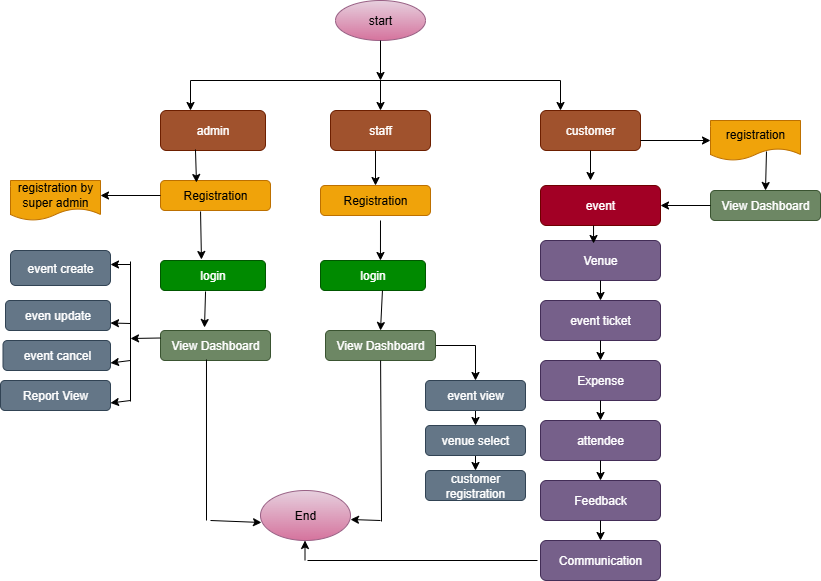

The diagram above was exported from draw.io. Its source (the exported page's mxGraphModel, read from the mxfile embedded in the PNG):
<mxGraphModel dx="864" dy="516" grid="1" gridSize="10" guides="1" tooltips="1" connect="1" arrows="1" fold="1" page="1" pageScale="1" pageWidth="850" pageHeight="1100" math="0" shadow="0">
  <root>
    <mxCell id="0" />
    <mxCell id="1" parent="0" />
    <mxCell id="Q7Griauc_RIcYcY8TXaZ-1" value="start" style="ellipse;whiteSpace=wrap;html=1;fillColor=#e6d0de;gradientColor=#d5739d;strokeColor=#996185;" vertex="1" parent="1">
      <mxGeometry x="345" y="20" width="90" height="40" as="geometry" />
    </mxCell>
    <mxCell id="Q7Griauc_RIcYcY8TXaZ-2" value="" style="endArrow=classic;html=1;rounded=0;exitX=0.5;exitY=1;exitDx=0;exitDy=0;" edge="1" parent="1" source="Q7Griauc_RIcYcY8TXaZ-1">
      <mxGeometry width="50" height="50" relative="1" as="geometry">
        <mxPoint x="410" y="170" as="sourcePoint" />
        <mxPoint x="390" y="100" as="targetPoint" />
      </mxGeometry>
    </mxCell>
    <mxCell id="Q7Griauc_RIcYcY8TXaZ-5" value="admin" style="rounded=1;whiteSpace=wrap;html=1;fillColor=#a0522d;strokeColor=#6D1F00;fontColor=#ffffff;" vertex="1" parent="1">
      <mxGeometry x="170" y="130" width="105" height="40" as="geometry" />
    </mxCell>
    <mxCell id="Q7Griauc_RIcYcY8TXaZ-6" value="staff" style="rounded=1;whiteSpace=wrap;html=1;fillColor=#a0522d;strokeColor=#6D1F00;fontColor=#ffffff;" vertex="1" parent="1">
      <mxGeometry x="340" y="130" width="100" height="40" as="geometry" />
    </mxCell>
    <mxCell id="Q7Griauc_RIcYcY8TXaZ-7" value="customer" style="rounded=1;whiteSpace=wrap;html=1;fillColor=#a0522d;strokeColor=#6D1F00;fontColor=#ffffff;" vertex="1" parent="1">
      <mxGeometry x="550" y="130" width="100" height="40" as="geometry" />
    </mxCell>
    <mxCell id="Q7Griauc_RIcYcY8TXaZ-13" value="" style="endArrow=none;html=1;rounded=0;" edge="1" parent="1">
      <mxGeometry width="50" height="50" relative="1" as="geometry">
        <mxPoint x="200" y="100" as="sourcePoint" />
        <mxPoint x="570" y="100" as="targetPoint" />
      </mxGeometry>
    </mxCell>
    <mxCell id="Q7Griauc_RIcYcY8TXaZ-16" value="" style="endArrow=classic;html=1;rounded=0;entryX=0.5;entryY=0;entryDx=0;entryDy=0;" edge="1" parent="1" target="Q7Griauc_RIcYcY8TXaZ-6">
      <mxGeometry width="50" height="50" relative="1" as="geometry">
        <mxPoint x="390" y="100" as="sourcePoint" />
        <mxPoint x="450" y="230" as="targetPoint" />
      </mxGeometry>
    </mxCell>
    <mxCell id="Q7Griauc_RIcYcY8TXaZ-17" value="" style="endArrow=classic;html=1;rounded=0;" edge="1" parent="1">
      <mxGeometry width="50" height="50" relative="1" as="geometry">
        <mxPoint x="570" y="100" as="sourcePoint" />
        <mxPoint x="570" y="130" as="targetPoint" />
      </mxGeometry>
    </mxCell>
    <mxCell id="Q7Griauc_RIcYcY8TXaZ-19" value="" style="endArrow=classic;html=1;rounded=0;" edge="1" parent="1">
      <mxGeometry width="50" height="50" relative="1" as="geometry">
        <mxPoint x="200" y="100" as="sourcePoint" />
        <mxPoint x="200" y="130" as="targetPoint" />
      </mxGeometry>
    </mxCell>
    <mxCell id="Q7Griauc_RIcYcY8TXaZ-20" value="Registration" style="rounded=1;whiteSpace=wrap;html=1;fillColor=#f0a30a;fontColor=#000000;strokeColor=#BD7000;" vertex="1" parent="1">
      <mxGeometry x="170" y="200" width="110" height="30" as="geometry" />
    </mxCell>
    <mxCell id="Q7Griauc_RIcYcY8TXaZ-21" value="login" style="rounded=1;whiteSpace=wrap;html=1;fillColor=#008a00;fontColor=#ffffff;strokeColor=#005700;" vertex="1" parent="1">
      <mxGeometry x="170" y="280" width="105" height="30" as="geometry" />
    </mxCell>
    <mxCell id="Q7Griauc_RIcYcY8TXaZ-22" value="View Dashboard" style="rounded=1;whiteSpace=wrap;html=1;fillColor=#6d8764;fontColor=#ffffff;strokeColor=#3A5431;" vertex="1" parent="1">
      <mxGeometry x="170" y="350" width="110" height="30" as="geometry" />
    </mxCell>
    <mxCell id="Q7Griauc_RIcYcY8TXaZ-23" value="" style="endArrow=classic;html=1;rounded=0;exitX=0.333;exitY=0.975;exitDx=0;exitDy=0;exitPerimeter=0;entryX=0.327;entryY=0.067;entryDx=0;entryDy=0;entryPerimeter=0;" edge="1" parent="1" source="Q7Griauc_RIcYcY8TXaZ-5" target="Q7Griauc_RIcYcY8TXaZ-20">
      <mxGeometry width="50" height="50" relative="1" as="geometry">
        <mxPoint x="400" y="280" as="sourcePoint" />
        <mxPoint x="450" y="230" as="targetPoint" />
      </mxGeometry>
    </mxCell>
    <mxCell id="Q7Griauc_RIcYcY8TXaZ-24" value="" style="endArrow=classic;html=1;rounded=0;exitX=0.364;exitY=1.033;exitDx=0;exitDy=0;exitPerimeter=0;entryX=0.39;entryY=-0.033;entryDx=0;entryDy=0;entryPerimeter=0;" edge="1" parent="1" source="Q7Griauc_RIcYcY8TXaZ-20" target="Q7Griauc_RIcYcY8TXaZ-21">
      <mxGeometry width="50" height="50" relative="1" as="geometry">
        <mxPoint x="400" y="280" as="sourcePoint" />
        <mxPoint x="450" y="230" as="targetPoint" />
      </mxGeometry>
    </mxCell>
    <mxCell id="Q7Griauc_RIcYcY8TXaZ-25" value="" style="endArrow=classic;html=1;rounded=0;exitX=0.429;exitY=1.033;exitDx=0;exitDy=0;exitPerimeter=0;entryX=0.4;entryY=-0.1;entryDx=0;entryDy=0;entryPerimeter=0;" edge="1" parent="1" source="Q7Griauc_RIcYcY8TXaZ-21" target="Q7Griauc_RIcYcY8TXaZ-22">
      <mxGeometry width="50" height="50" relative="1" as="geometry">
        <mxPoint x="400" y="280" as="sourcePoint" />
        <mxPoint x="450" y="230" as="targetPoint" />
      </mxGeometry>
    </mxCell>
    <mxCell id="Q7Griauc_RIcYcY8TXaZ-26" value="registration by super admin" style="shape=document;whiteSpace=wrap;html=1;boundedLbl=1;fillColor=#f0a30a;strokeColor=#BD7000;fontColor=#000000;" vertex="1" parent="1">
      <mxGeometry x="20" y="200" width="90" height="40" as="geometry" />
    </mxCell>
    <mxCell id="Q7Griauc_RIcYcY8TXaZ-27" value="" style="endArrow=classic;html=1;rounded=0;exitX=0;exitY=0.5;exitDx=0;exitDy=0;entryX=1;entryY=0.375;entryDx=0;entryDy=0;entryPerimeter=0;" edge="1" parent="1" source="Q7Griauc_RIcYcY8TXaZ-20" target="Q7Griauc_RIcYcY8TXaZ-26">
      <mxGeometry width="50" height="50" relative="1" as="geometry">
        <mxPoint x="400" y="280" as="sourcePoint" />
        <mxPoint x="110" y="220" as="targetPoint" />
      </mxGeometry>
    </mxCell>
    <mxCell id="Q7Griauc_RIcYcY8TXaZ-28" value="event create" style="rounded=1;whiteSpace=wrap;html=1;fillColor=#647687;strokeColor=#314354;fontColor=#ffffff;" vertex="1" parent="1">
      <mxGeometry x="20" y="270" width="100" height="35" as="geometry" />
    </mxCell>
    <mxCell id="Q7Griauc_RIcYcY8TXaZ-29" value="even update" style="rounded=1;whiteSpace=wrap;html=1;fillColor=#647687;fontColor=#ffffff;strokeColor=#314354;" vertex="1" parent="1">
      <mxGeometry x="15" y="320" width="105" height="30" as="geometry" />
    </mxCell>
    <mxCell id="Q7Griauc_RIcYcY8TXaZ-30" value="Report View" style="rounded=1;whiteSpace=wrap;html=1;fillColor=#647687;fontColor=#ffffff;strokeColor=#314354;" vertex="1" parent="1">
      <mxGeometry x="10" y="400" width="110" height="30" as="geometry" />
    </mxCell>
    <mxCell id="Q7Griauc_RIcYcY8TXaZ-31" value="event cancel" style="rounded=1;whiteSpace=wrap;html=1;fillColor=#647687;fontColor=#ffffff;strokeColor=#314354;" vertex="1" parent="1">
      <mxGeometry x="12.5" y="360" width="107.5" height="30" as="geometry" />
    </mxCell>
    <mxCell id="Q7Griauc_RIcYcY8TXaZ-32" value="" style="endArrow=none;html=1;rounded=0;" edge="1" parent="1">
      <mxGeometry width="50" height="50" relative="1" as="geometry">
        <mxPoint x="140" y="281" as="sourcePoint" />
        <mxPoint x="140" y="421" as="targetPoint" />
      </mxGeometry>
    </mxCell>
    <mxCell id="Q7Griauc_RIcYcY8TXaZ-33" value="" style="endArrow=classic;html=1;rounded=0;exitX=0;exitY=0.25;exitDx=0;exitDy=0;" edge="1" parent="1" source="Q7Griauc_RIcYcY8TXaZ-22">
      <mxGeometry width="50" height="50" relative="1" as="geometry">
        <mxPoint x="400" y="280" as="sourcePoint" />
        <mxPoint x="140" y="358" as="targetPoint" />
      </mxGeometry>
    </mxCell>
    <mxCell id="Q7Griauc_RIcYcY8TXaZ-34" value="" style="endArrow=classic;html=1;rounded=0;entryX=1;entryY=0.4;entryDx=0;entryDy=0;entryPerimeter=0;" edge="1" parent="1" target="Q7Griauc_RIcYcY8TXaZ-28">
      <mxGeometry width="50" height="50" relative="1" as="geometry">
        <mxPoint x="140" y="284" as="sourcePoint" />
        <mxPoint x="120" y="290" as="targetPoint" />
      </mxGeometry>
    </mxCell>
    <mxCell id="Q7Griauc_RIcYcY8TXaZ-35" value="" style="endArrow=classic;html=1;rounded=0;entryX=1;entryY=0.75;entryDx=0;entryDy=0;" edge="1" parent="1" target="Q7Griauc_RIcYcY8TXaZ-29">
      <mxGeometry width="50" height="50" relative="1" as="geometry">
        <mxPoint x="140" y="343" as="sourcePoint" />
        <mxPoint x="450" y="350" as="targetPoint" />
      </mxGeometry>
    </mxCell>
    <mxCell id="Q7Griauc_RIcYcY8TXaZ-37" value="" style="endArrow=classic;html=1;rounded=0;entryX=1;entryY=0.75;entryDx=0;entryDy=0;" edge="1" parent="1" target="Q7Griauc_RIcYcY8TXaZ-30">
      <mxGeometry width="50" height="50" relative="1" as="geometry">
        <mxPoint x="140" y="420" as="sourcePoint" />
        <mxPoint x="450" y="350" as="targetPoint" />
      </mxGeometry>
    </mxCell>
    <mxCell id="Q7Griauc_RIcYcY8TXaZ-38" value="Registration" style="rounded=1;whiteSpace=wrap;html=1;fillColor=#f0a30a;fontColor=#000000;strokeColor=#BD7000;" vertex="1" parent="1">
      <mxGeometry x="330" y="205" width="110" height="30" as="geometry" />
    </mxCell>
    <mxCell id="Q7Griauc_RIcYcY8TXaZ-94" style="edgeStyle=orthogonalEdgeStyle;rounded=0;orthogonalLoop=1;jettySize=auto;html=1;exitX=1;exitY=0.5;exitDx=0;exitDy=0;entryX=0.5;entryY=0;entryDx=0;entryDy=0;" edge="1" parent="1" source="Q7Griauc_RIcYcY8TXaZ-42" target="Q7Griauc_RIcYcY8TXaZ-93">
      <mxGeometry relative="1" as="geometry" />
    </mxCell>
    <mxCell id="Q7Griauc_RIcYcY8TXaZ-42" value="View Dashboard" style="rounded=1;whiteSpace=wrap;html=1;fillColor=#6d8764;fontColor=#ffffff;strokeColor=#3A5431;" vertex="1" parent="1">
      <mxGeometry x="335" y="350" width="110" height="30" as="geometry" />
    </mxCell>
    <mxCell id="Q7Griauc_RIcYcY8TXaZ-43" value="login" style="rounded=1;whiteSpace=wrap;html=1;fillColor=#008a00;fontColor=#ffffff;strokeColor=#005700;" vertex="1" parent="1">
      <mxGeometry x="330" y="280" width="105" height="30" as="geometry" />
    </mxCell>
    <mxCell id="Q7Griauc_RIcYcY8TXaZ-44" value="event" style="rounded=1;whiteSpace=wrap;html=1;fillColor=#a20025;strokeColor=#6F0000;fontColor=#ffffff;" vertex="1" parent="1">
      <mxGeometry x="550" y="205" width="120" height="40" as="geometry" />
    </mxCell>
    <mxCell id="Q7Griauc_RIcYcY8TXaZ-45" value="" style="endArrow=classic;html=1;rounded=0;entryX=0.5;entryY=0;entryDx=0;entryDy=0;exitX=0.59;exitY=1;exitDx=0;exitDy=0;exitPerimeter=0;" edge="1" parent="1" source="Q7Griauc_RIcYcY8TXaZ-43" target="Q7Griauc_RIcYcY8TXaZ-42">
      <mxGeometry width="50" height="50" relative="1" as="geometry">
        <mxPoint x="383" y="310" as="sourcePoint" />
        <mxPoint x="383" y="350" as="targetPoint" />
      </mxGeometry>
    </mxCell>
    <mxCell id="Q7Griauc_RIcYcY8TXaZ-47" value="" style="endArrow=classic;html=1;rounded=0;exitX=0.45;exitY=1;exitDx=0;exitDy=0;entryX=0.5;entryY=0;entryDx=0;entryDy=0;exitPerimeter=0;" edge="1" parent="1" source="Q7Griauc_RIcYcY8TXaZ-6" target="Q7Griauc_RIcYcY8TXaZ-38">
      <mxGeometry width="50" height="50" relative="1" as="geometry">
        <mxPoint x="400" y="400" as="sourcePoint" />
        <mxPoint x="450" y="350" as="targetPoint" />
      </mxGeometry>
    </mxCell>
    <mxCell id="Q7Griauc_RIcYcY8TXaZ-49" value="event ticket" style="rounded=1;whiteSpace=wrap;html=1;fillColor=#76608a;strokeColor=#432D57;fontColor=#ffffff;" vertex="1" parent="1">
      <mxGeometry x="550" y="320" width="120" height="40" as="geometry" />
    </mxCell>
    <mxCell id="Q7Griauc_RIcYcY8TXaZ-50" value="Venue" style="rounded=1;whiteSpace=wrap;html=1;fillColor=#76608a;strokeColor=#432D57;fontColor=#ffffff;" vertex="1" parent="1">
      <mxGeometry x="550" y="260" width="120" height="40" as="geometry" />
    </mxCell>
    <mxCell id="Q7Griauc_RIcYcY8TXaZ-51" value="Expense" style="rounded=1;whiteSpace=wrap;html=1;fillColor=#76608a;strokeColor=#432D57;fontColor=#ffffff;" vertex="1" parent="1">
      <mxGeometry x="550" y="380" width="120" height="40" as="geometry" />
    </mxCell>
    <mxCell id="Q7Griauc_RIcYcY8TXaZ-52" value="attendee" style="rounded=1;whiteSpace=wrap;html=1;fillColor=#76608a;strokeColor=#432D57;fontColor=#ffffff;" vertex="1" parent="1">
      <mxGeometry x="550" y="440" width="120" height="40" as="geometry" />
    </mxCell>
    <mxCell id="Q7Griauc_RIcYcY8TXaZ-53" value="Feedback" style="rounded=1;whiteSpace=wrap;html=1;fillColor=#76608a;strokeColor=#432D57;fontColor=#ffffff;" vertex="1" parent="1">
      <mxGeometry x="550" y="500" width="120" height="40" as="geometry" />
    </mxCell>
    <mxCell id="Q7Griauc_RIcYcY8TXaZ-56" value="" style="endArrow=classic;html=1;rounded=0;exitX=0.5;exitY=1;exitDx=0;exitDy=0;" edge="1" parent="1" source="Q7Griauc_RIcYcY8TXaZ-7">
      <mxGeometry width="50" height="50" relative="1" as="geometry">
        <mxPoint x="450" y="400" as="sourcePoint" />
        <mxPoint x="600" y="200" as="targetPoint" />
      </mxGeometry>
    </mxCell>
    <mxCell id="Q7Griauc_RIcYcY8TXaZ-57" value="" style="endArrow=classic;html=1;rounded=0;exitX=0.442;exitY=1;exitDx=0;exitDy=0;exitPerimeter=0;entryX=0.442;entryY=0.075;entryDx=0;entryDy=0;entryPerimeter=0;" edge="1" parent="1" source="Q7Griauc_RIcYcY8TXaZ-44" target="Q7Griauc_RIcYcY8TXaZ-50">
      <mxGeometry width="50" height="50" relative="1" as="geometry">
        <mxPoint x="450" y="400" as="sourcePoint" />
        <mxPoint x="500" y="350" as="targetPoint" />
      </mxGeometry>
    </mxCell>
    <mxCell id="Q7Griauc_RIcYcY8TXaZ-58" value="" style="endArrow=classic;html=1;rounded=0;exitX=0.5;exitY=1;exitDx=0;exitDy=0;entryX=0.5;entryY=0;entryDx=0;entryDy=0;" edge="1" parent="1" source="Q7Griauc_RIcYcY8TXaZ-50" target="Q7Griauc_RIcYcY8TXaZ-49">
      <mxGeometry width="50" height="50" relative="1" as="geometry">
        <mxPoint x="450" y="400" as="sourcePoint" />
        <mxPoint x="500" y="350" as="targetPoint" />
      </mxGeometry>
    </mxCell>
    <mxCell id="Q7Griauc_RIcYcY8TXaZ-59" value="" style="endArrow=classic;html=1;rounded=0;exitX=0.5;exitY=1;exitDx=0;exitDy=0;entryX=0.5;entryY=0;entryDx=0;entryDy=0;" edge="1" parent="1" source="Q7Griauc_RIcYcY8TXaZ-49" target="Q7Griauc_RIcYcY8TXaZ-51">
      <mxGeometry width="50" height="50" relative="1" as="geometry">
        <mxPoint x="450" y="400" as="sourcePoint" />
        <mxPoint x="500" y="350" as="targetPoint" />
      </mxGeometry>
    </mxCell>
    <mxCell id="Q7Griauc_RIcYcY8TXaZ-60" value="" style="endArrow=classic;html=1;rounded=0;exitX=0.5;exitY=1;exitDx=0;exitDy=0;" edge="1" parent="1" source="Q7Griauc_RIcYcY8TXaZ-51" target="Q7Griauc_RIcYcY8TXaZ-52">
      <mxGeometry width="50" height="50" relative="1" as="geometry">
        <mxPoint x="450" y="400" as="sourcePoint" />
        <mxPoint x="500" y="350" as="targetPoint" />
      </mxGeometry>
    </mxCell>
    <mxCell id="Q7Griauc_RIcYcY8TXaZ-61" value="" style="endArrow=classic;html=1;rounded=0;exitX=0.5;exitY=1;exitDx=0;exitDy=0;entryX=0.5;entryY=0;entryDx=0;entryDy=0;" edge="1" parent="1" source="Q7Griauc_RIcYcY8TXaZ-52" target="Q7Griauc_RIcYcY8TXaZ-53">
      <mxGeometry width="50" height="50" relative="1" as="geometry">
        <mxPoint x="450" y="400" as="sourcePoint" />
        <mxPoint x="500" y="350" as="targetPoint" />
      </mxGeometry>
    </mxCell>
    <mxCell id="Q7Griauc_RIcYcY8TXaZ-62" value="Communication" style="rounded=1;whiteSpace=wrap;html=1;fillColor=#76608a;strokeColor=#432D57;fontColor=#ffffff;" vertex="1" parent="1">
      <mxGeometry x="550" y="560" width="120" height="40" as="geometry" />
    </mxCell>
    <mxCell id="Q7Griauc_RIcYcY8TXaZ-63" value="" style="endArrow=classic;html=1;rounded=0;exitX=0.5;exitY=1;exitDx=0;exitDy=0;entryX=0.5;entryY=0;entryDx=0;entryDy=0;" edge="1" parent="1" source="Q7Griauc_RIcYcY8TXaZ-53" target="Q7Griauc_RIcYcY8TXaZ-62">
      <mxGeometry width="50" height="50" relative="1" as="geometry">
        <mxPoint x="450" y="400" as="sourcePoint" />
        <mxPoint x="500" y="350" as="targetPoint" />
      </mxGeometry>
    </mxCell>
    <mxCell id="Q7Griauc_RIcYcY8TXaZ-64" value="End" style="ellipse;whiteSpace=wrap;html=1;fillColor=#e6d0de;strokeColor=#996185;gradientColor=#d5739d;" vertex="1" parent="1">
      <mxGeometry x="270" y="510" width="90" height="50" as="geometry" />
    </mxCell>
    <mxCell id="Q7Griauc_RIcYcY8TXaZ-66" value="" style="endArrow=classic;html=1;rounded=0;entryX=0.011;entryY=0.64;entryDx=0;entryDy=0;entryPerimeter=0;" edge="1" parent="1" target="Q7Griauc_RIcYcY8TXaZ-64">
      <mxGeometry width="50" height="50" relative="1" as="geometry">
        <mxPoint x="220" y="540" as="sourcePoint" />
        <mxPoint x="450" y="350" as="targetPoint" />
      </mxGeometry>
    </mxCell>
    <mxCell id="Q7Griauc_RIcYcY8TXaZ-68" value="" style="endArrow=classic;html=1;rounded=0;entryX=1;entryY=0.5;entryDx=0;entryDy=0;" edge="1" parent="1">
      <mxGeometry width="50" height="50" relative="1" as="geometry">
        <mxPoint x="390" y="540" as="sourcePoint" />
        <mxPoint x="360" y="539" as="targetPoint" />
      </mxGeometry>
    </mxCell>
    <mxCell id="Q7Griauc_RIcYcY8TXaZ-70" value="" style="endArrow=classic;html=1;rounded=0;" edge="1" parent="1">
      <mxGeometry width="50" height="50" relative="1" as="geometry">
        <mxPoint x="314.5" y="580" as="sourcePoint" />
        <mxPoint x="314.5" y="560" as="targetPoint" />
      </mxGeometry>
    </mxCell>
    <mxCell id="Q7Griauc_RIcYcY8TXaZ-71" value="registration" style="shape=document;whiteSpace=wrap;html=1;boundedLbl=1;fillColor=#f0a30a;strokeColor=#BD7000;fontColor=#000000;" vertex="1" parent="1">
      <mxGeometry x="720" y="140" width="90" height="40" as="geometry" />
    </mxCell>
    <mxCell id="Q7Griauc_RIcYcY8TXaZ-72" value="" style="endArrow=classic;html=1;rounded=0;entryX=0;entryY=0.5;entryDx=0;entryDy=0;exitX=1;exitY=0.75;exitDx=0;exitDy=0;" edge="1" parent="1" source="Q7Griauc_RIcYcY8TXaZ-7" target="Q7Griauc_RIcYcY8TXaZ-71">
      <mxGeometry width="50" height="50" relative="1" as="geometry">
        <mxPoint x="650" y="150" as="sourcePoint" />
        <mxPoint x="450" y="350" as="targetPoint" />
      </mxGeometry>
    </mxCell>
    <mxCell id="Q7Griauc_RIcYcY8TXaZ-73" value="View Dashboard" style="rounded=1;whiteSpace=wrap;html=1;fillColor=#6d8764;fontColor=#ffffff;strokeColor=#3A5431;" vertex="1" parent="1">
      <mxGeometry x="720" y="210" width="110" height="30" as="geometry" />
    </mxCell>
    <mxCell id="Q7Griauc_RIcYcY8TXaZ-76" value="" style="endArrow=classic;html=1;rounded=0;exitX=0;exitY=0.5;exitDx=0;exitDy=0;entryX=1;entryY=0.5;entryDx=0;entryDy=0;entryPerimeter=0;" edge="1" parent="1" source="Q7Griauc_RIcYcY8TXaZ-73" target="Q7Griauc_RIcYcY8TXaZ-44">
      <mxGeometry width="50" height="50" relative="1" as="geometry">
        <mxPoint x="400" y="410" as="sourcePoint" />
        <mxPoint x="670" y="230" as="targetPoint" />
      </mxGeometry>
    </mxCell>
    <mxCell id="Q7Griauc_RIcYcY8TXaZ-78" value="" style="endArrow=none;html=1;rounded=0;" edge="1" parent="1" target="Q7Griauc_RIcYcY8TXaZ-42">
      <mxGeometry width="50" height="50" relative="1" as="geometry">
        <mxPoint x="391" y="541" as="sourcePoint" />
        <mxPoint x="395.96000000000004" y="378.99" as="targetPoint" />
      </mxGeometry>
    </mxCell>
    <mxCell id="Q7Griauc_RIcYcY8TXaZ-79" value="" style="endArrow=none;html=1;rounded=0;entryX=0.418;entryY=0.967;entryDx=0;entryDy=0;entryPerimeter=0;" edge="1" parent="1" target="Q7Griauc_RIcYcY8TXaZ-22">
      <mxGeometry width="50" height="50" relative="1" as="geometry">
        <mxPoint x="216" y="540" as="sourcePoint" />
        <mxPoint x="210" y="480" as="targetPoint" />
      </mxGeometry>
    </mxCell>
    <mxCell id="Q7Griauc_RIcYcY8TXaZ-80" value="" style="endArrow=none;html=1;rounded=0;exitX=0;exitY=0.5;exitDx=0;exitDy=0;" edge="1" parent="1">
      <mxGeometry width="50" height="50" relative="1" as="geometry">
        <mxPoint x="547" y="580" as="sourcePoint" />
        <mxPoint x="317" y="580" as="targetPoint" />
      </mxGeometry>
    </mxCell>
    <mxCell id="Q7Griauc_RIcYcY8TXaZ-87" value="" style="endArrow=classic;html=1;rounded=0;entryX=0.571;entryY=0;entryDx=0;entryDy=0;entryPerimeter=0;" edge="1" parent="1" target="Q7Griauc_RIcYcY8TXaZ-43">
      <mxGeometry width="50" height="50" relative="1" as="geometry">
        <mxPoint x="390" y="240" as="sourcePoint" />
        <mxPoint x="390" y="265" as="targetPoint" />
      </mxGeometry>
    </mxCell>
    <mxCell id="Q7Griauc_RIcYcY8TXaZ-89" value="" style="endArrow=classic;html=1;rounded=0;entryX=1;entryY=0.75;entryDx=0;entryDy=0;" edge="1" parent="1" target="Q7Griauc_RIcYcY8TXaZ-31">
      <mxGeometry width="50" height="50" relative="1" as="geometry">
        <mxPoint x="140" y="380" as="sourcePoint" />
        <mxPoint x="450" y="330" as="targetPoint" />
      </mxGeometry>
    </mxCell>
    <mxCell id="Q7Griauc_RIcYcY8TXaZ-91" value="customer registration" style="rounded=1;whiteSpace=wrap;html=1;fillColor=#647687;fontColor=#ffffff;strokeColor=#314354;" vertex="1" parent="1">
      <mxGeometry x="435" y="490" width="100" height="30" as="geometry" />
    </mxCell>
    <mxCell id="Q7Griauc_RIcYcY8TXaZ-96" style="edgeStyle=orthogonalEdgeStyle;rounded=0;orthogonalLoop=1;jettySize=auto;html=1;exitX=0.5;exitY=1;exitDx=0;exitDy=0;entryX=0.5;entryY=0;entryDx=0;entryDy=0;" edge="1" parent="1" source="Q7Griauc_RIcYcY8TXaZ-92" target="Q7Griauc_RIcYcY8TXaZ-91">
      <mxGeometry relative="1" as="geometry" />
    </mxCell>
    <mxCell id="Q7Griauc_RIcYcY8TXaZ-92" value="venue select" style="rounded=1;whiteSpace=wrap;html=1;fillColor=#647687;fontColor=#ffffff;strokeColor=#314354;" vertex="1" parent="1">
      <mxGeometry x="435" y="445" width="100" height="30" as="geometry" />
    </mxCell>
    <mxCell id="Q7Griauc_RIcYcY8TXaZ-95" style="edgeStyle=orthogonalEdgeStyle;rounded=0;orthogonalLoop=1;jettySize=auto;html=1;exitX=0.5;exitY=1;exitDx=0;exitDy=0;entryX=0.5;entryY=0;entryDx=0;entryDy=0;" edge="1" parent="1" source="Q7Griauc_RIcYcY8TXaZ-93" target="Q7Griauc_RIcYcY8TXaZ-92">
      <mxGeometry relative="1" as="geometry" />
    </mxCell>
    <mxCell id="Q7Griauc_RIcYcY8TXaZ-93" value="event view" style="rounded=1;whiteSpace=wrap;html=1;fillColor=#647687;fontColor=#ffffff;strokeColor=#314354;" vertex="1" parent="1">
      <mxGeometry x="435" y="400" width="100" height="30" as="geometry" />
    </mxCell>
    <mxCell id="Q7Griauc_RIcYcY8TXaZ-101" value="" style="endArrow=classic;html=1;rounded=0;exitX=0.5;exitY=0;exitDx=0;exitDy=0;entryX=0.5;entryY=0;entryDx=0;entryDy=0;" edge="1" parent="1" source="Q7Griauc_RIcYcY8TXaZ-73">
      <mxGeometry width="50" height="50" relative="1" as="geometry">
        <mxPoint x="775.98" y="175" as="sourcePoint" />
        <mxPoint x="775" y="210" as="targetPoint" />
      </mxGeometry>
    </mxCell>
    <mxCell id="Q7Griauc_RIcYcY8TXaZ-102" value="" style="endArrow=classic;html=1;rounded=0;exitX=0.622;exitY=0.775;exitDx=0;exitDy=0;exitPerimeter=0;entryX=0.5;entryY=0;entryDx=0;entryDy=0;" edge="1" parent="1" source="Q7Griauc_RIcYcY8TXaZ-71" target="Q7Griauc_RIcYcY8TXaZ-73">
      <mxGeometry width="50" height="50" relative="1" as="geometry">
        <mxPoint x="400" y="370" as="sourcePoint" />
        <mxPoint x="450" y="320" as="targetPoint" />
      </mxGeometry>
    </mxCell>
  </root>
</mxGraphModel>